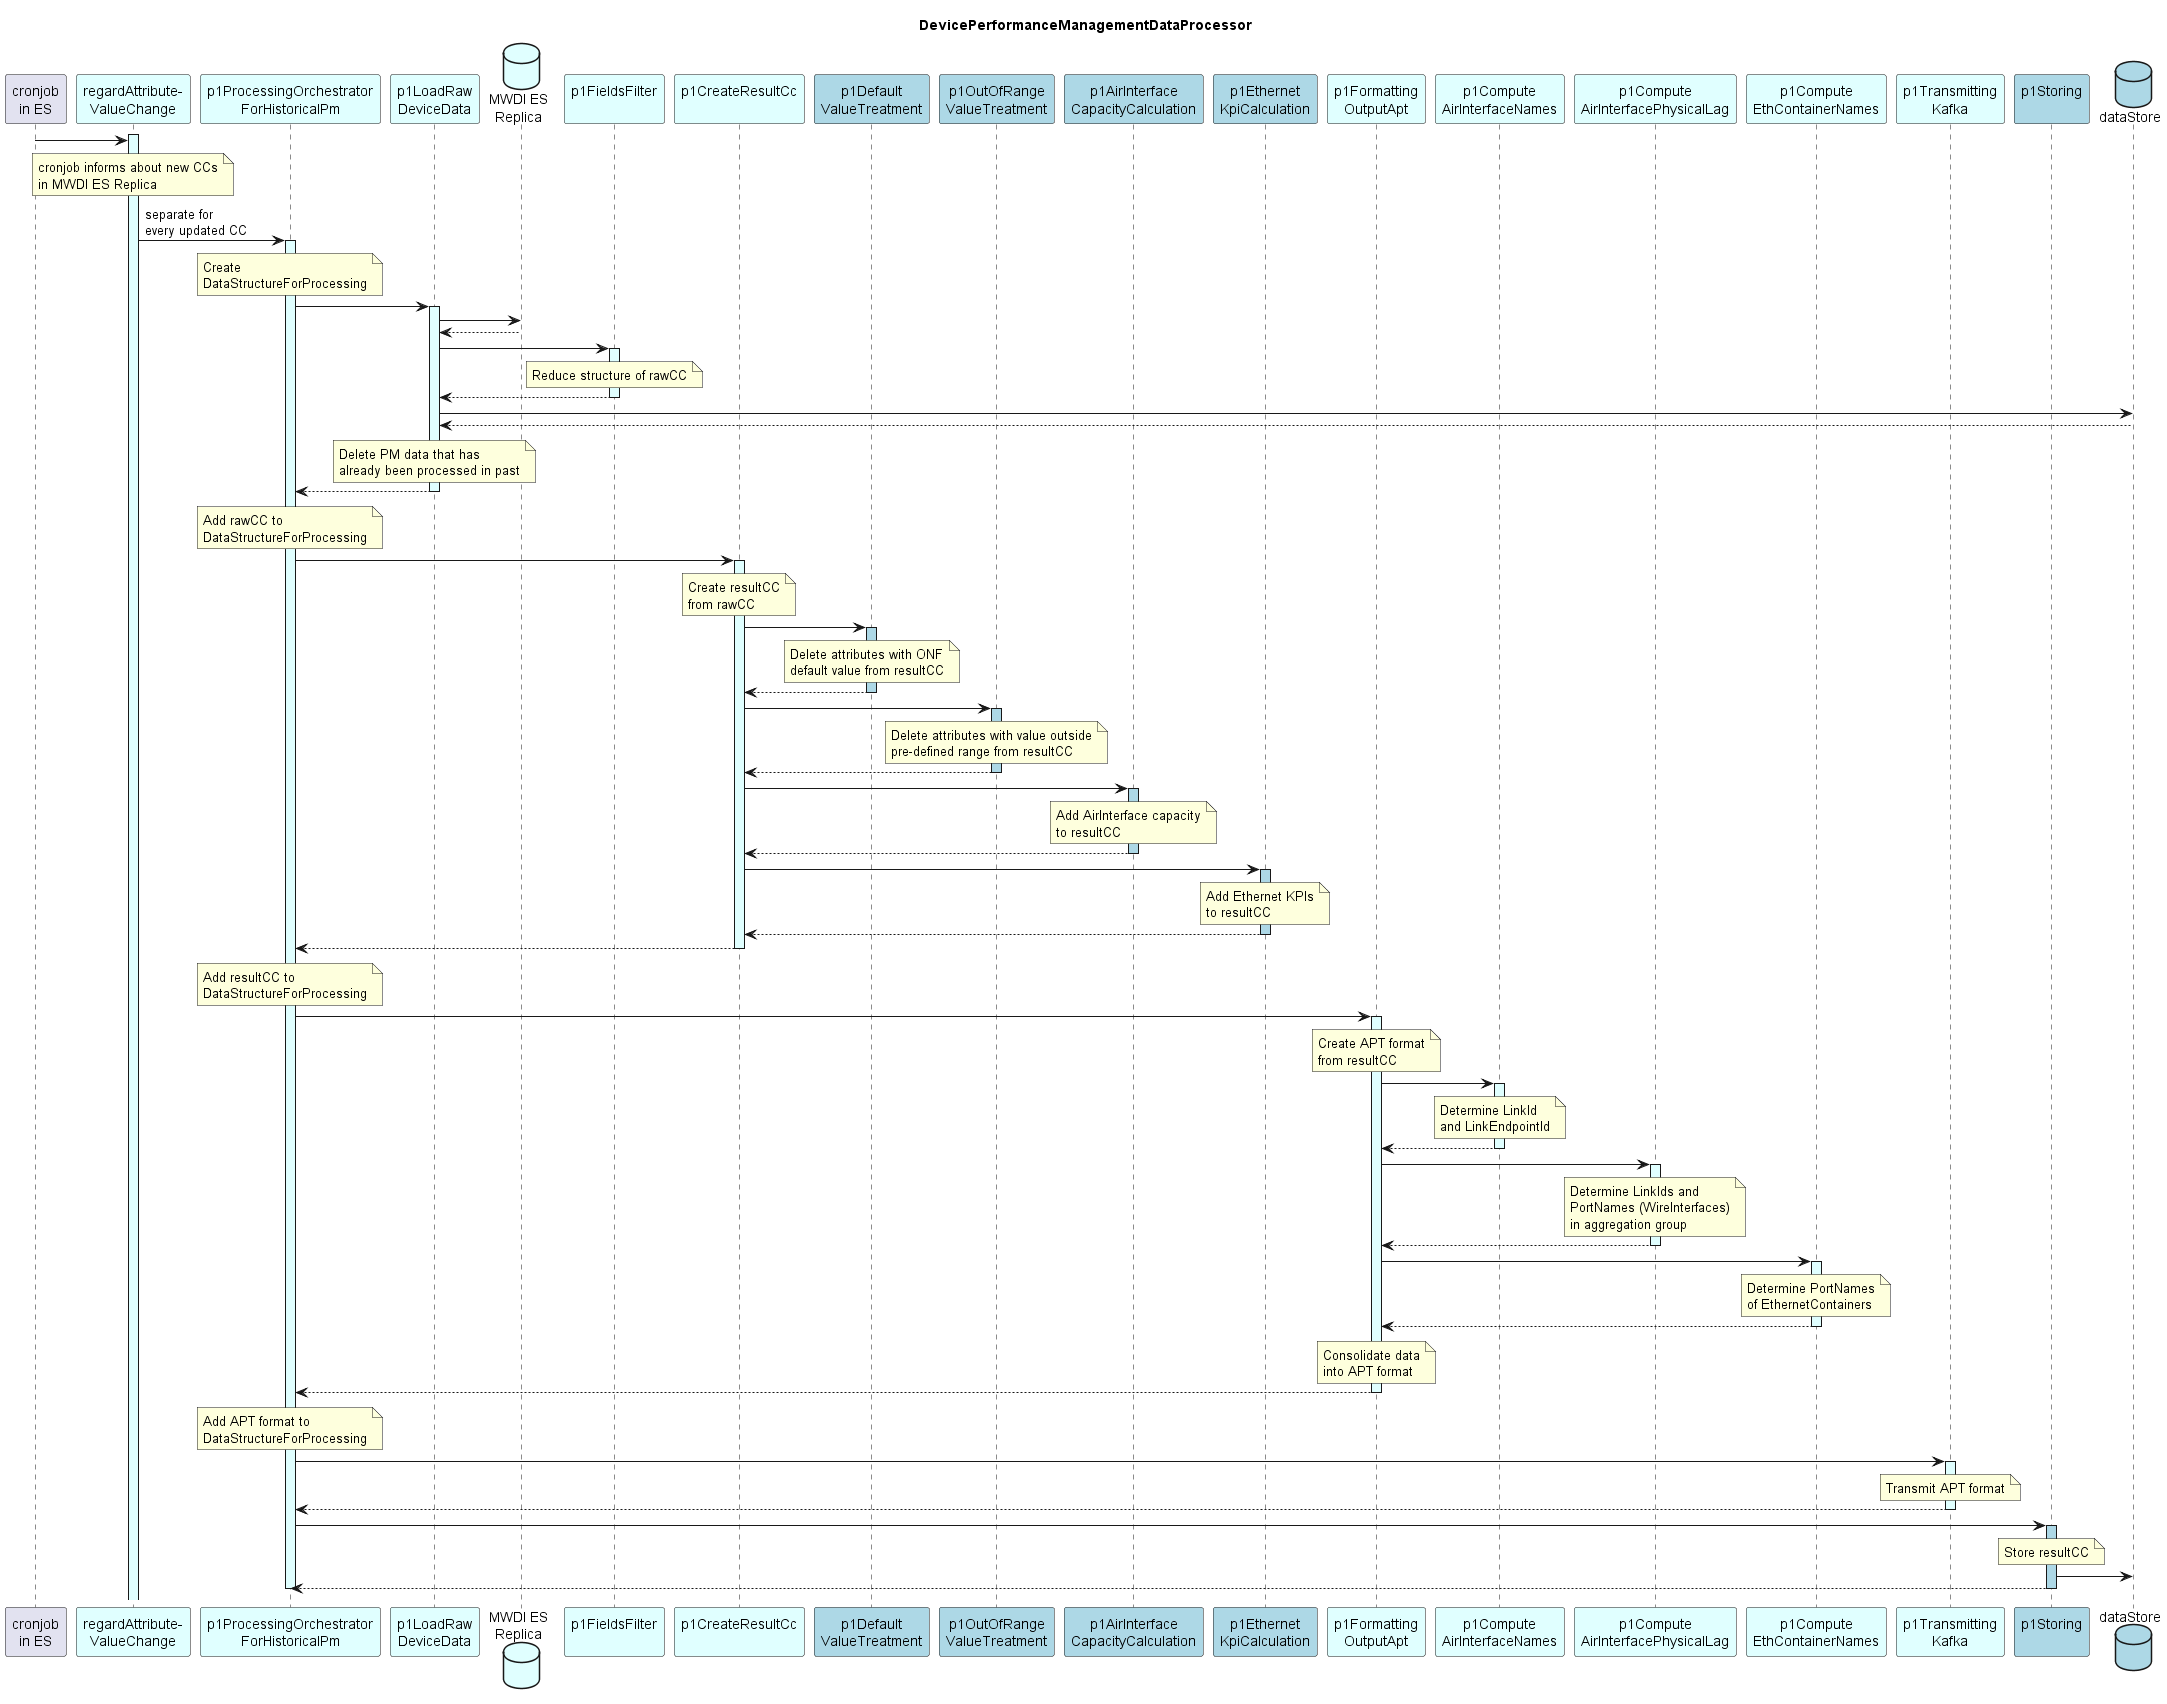

The diagram above was rendered by PlantUML. Its source (embedded in the PNG):
@startuml hl_sequence
skinparam responseMessageBelowArrow true

title
  DevicePerformanceManagementDataProcessor
end title

participant "cronjob\nin ES" as cjes
participant "regardAttribute-\nValueChange" as rAVC #LightCyan

participant "p1ProcessingOrchestrator\nForHistoricalPm" as p1ProOrch #LightCyan

participant "p1LoadRaw\nDeviceData" as p1AddRaw #LightCyan
database  "MWDI ES\nReplica" as MwdiEs #LightCyan
participant "p1FieldsFilter\n" as p1FF #LightCyan

participant "p1CreateResultCc\n" as p1CRC #LightCyan
participant "p1Default\nValueTreatment" as p1DVT #LightBlue
participant "p1OutOfRange\nValueTreatment" as p1ORVT #LightBlue

participant "p1AirInterface\nCapacityCalculation" as p1AiCC #LightBlue
participant "p1Ethernet\nKpiCalculation" as p1EthKC #LightBlue

participant "p1Formatting\nOutputApt" as p1Output #LightCyan
participant "p1Compute\nAirInterfaceNames" as p1CompAiNames #LightCyan
participant "p1Compute\nAirInterfacePhysicalLag" as p1CompPhyLag #LightCyan
participant "p1Compute\nEthContainerNames" as p1CompEthContNames #LightCyan

participant "p1Transmitting\nKafka" as p1Trans #LightCyan

participant "p1Storing\n" as p1Store #LightBlue
database "dataStore" as db #LightBlue


activate rAVC #LightCyan

cjes -> rAVC
note over rAVC
  cronjob informs about new CCs
  in MWDI ES Replica
end note

rAVC -> p1ProOrch : separate for\nevery updated CC
activate p1ProOrch #LightCyan

  note over p1ProOrch
    Create
    DataStructureForProcessing
  end note

  p1ProOrch -> p1AddRaw
  activate p1AddRaw #LightCyan

    p1AddRaw -> MwdiEs
    p1AddRaw <-- MwdiEs

    p1AddRaw -> p1FF
    activate p1FF #LightCyan

      note over p1FF
        Reduce structure of rawCC
      end note

    p1AddRaw <-- p1FF
    deactivate p1FF

    p1AddRaw -> db
    p1AddRaw <-- db

    note over p1AddRaw
      Delete PM data that has
      already been processed in past
    end note

  p1ProOrch <-- p1AddRaw
  deactivate p1AddRaw

  note over p1ProOrch
    Add rawCC to
    DataStructureForProcessing
  end note

  p1ProOrch -> p1CRC
  activate p1CRC #LightCyan

    note over p1CRC
      Create resultCC
      from rawCC
    end note

    p1CRC -> p1DVT
    activate p1DVT #LightBlue

      note over p1DVT
        Delete attributes with ONF
        default value from resultCC
      end note

    p1CRC <-- p1DVT
    deactivate p1DVT

    p1CRC -> p1ORVT
    activate p1ORVT #LightBlue

      note over p1ORVT
        Delete attributes with value outside
        pre-defined range from resultCC
      end note

    p1CRC <-- p1ORVT
    deactivate p1ORVT

    p1CRC -> p1AiCC
    activate p1AiCC #LightBlue

      note over p1AiCC
        Add AirInterface capacity
        to resultCC
      end note

    p1CRC <-- p1AiCC
    deactivate p1AiCC

    p1CRC -> p1EthKC
    activate p1EthKC #LightBlue

      note over p1EthKC
        Add Ethernet KPIs
        to resultCC
      end note

    p1CRC <-- p1EthKC
    deactivate p1EthKC

  p1ProOrch <-- p1CRC
  deactivate p1CRC

  note over p1ProOrch
    Add resultCC to
    DataStructureForProcessing
  end note

  p1ProOrch -> p1Output
  activate p1Output #LightCyan

    note over p1Output
      Create APT format
      from resultCC
    end note

    p1Output -> p1CompAiNames
    activate p1CompAiNames #LightCyan

      note over p1CompAiNames
        Determine LinkId 
        and LinkEndpointId
      end note

    p1Output <-- p1CompAiNames
    deactivate p1CompAiNames

    p1Output -> p1CompPhyLag
    activate p1CompPhyLag #LightCyan

      note over p1CompPhyLag
        Determine LinkIds and
        PortNames (WireInterfaces)
        in aggregation group
      end note

    p1Output <-- p1CompPhyLag
    deactivate p1CompPhyLag

    p1Output -> p1CompEthContNames
    activate p1CompEthContNames #LightCyan

      note over p1CompEthContNames
        Determine PortNames
        of EthernetContainers
      end note

    p1Output <-- p1CompEthContNames
    deactivate p1CompEthContNames

    note over p1Output
      Consolidate data
      into APT format
    end note

  p1ProOrch <-- p1Output
  deactivate p1Output

  note over p1ProOrch
    Add APT format to
    DataStructureForProcessing
  end note

  p1ProOrch -> p1Trans
  activate p1Trans #LightCyan

    note over p1Trans
      Transmit APT format
    end note

  p1ProOrch <-- p1Trans
  deactivate p1Trans

  p1ProOrch -> p1Store
  activate p1Store #LightBlue

    note over p1Store
      Store resultCC
    end note

    p1Store -> db

  p1ProOrch <-- p1Store
  deactivate p1Store

deactivate p1ProOrch

@enduml